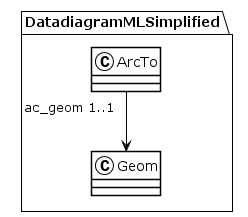

The diagram above was rendered by PlantUML. Its source (embedded in the PNG):
@startuml
!theme plain
package DatadiagramMLSimplified {
class ArcTo {
}
ArcTo "ac_geom 1..1" --> Geom
class Geom {
}
}
@enduml